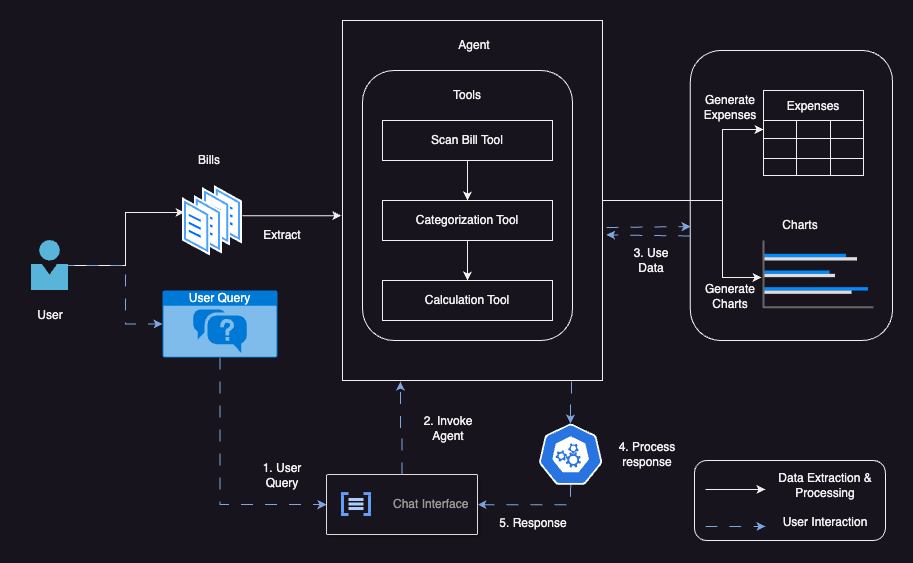

The diagram above was exported from draw.io. Its source (the exported page's mxGraphModel, read from the mxfile embedded in the PNG):
<mxGraphModel dx="1026" dy="658" grid="1" gridSize="10" guides="1" tooltips="1" connect="1" arrows="1" fold="1" page="1" pageScale="1" pageWidth="1100" pageHeight="1700" math="0" shadow="0">
  <root>
    <mxCell id="0" />
    <mxCell id="1" parent="0" />
    <mxCell id="EaKNhL_1otqe2ZDztDZv-64" value="" style="rounded=1;whiteSpace=wrap;html=1;" vertex="1" parent="1">
      <mxGeometry x="678.87" y="130" width="202.13" height="290" as="geometry" />
    </mxCell>
    <mxCell id="EaKNhL_1otqe2ZDztDZv-61" style="edgeStyle=orthogonalEdgeStyle;rounded=0;orthogonalLoop=1;jettySize=auto;html=1;exitX=1;exitY=0.5;exitDx=0;exitDy=0;entryX=0;entryY=0.5;entryDx=0;entryDy=0;" edge="1" parent="1" source="EaKNhL_1otqe2ZDztDZv-37" target="EaKNhL_1otqe2ZDztDZv-16">
      <mxGeometry relative="1" as="geometry">
        <Array as="points">
          <mxPoint x="711" y="280" />
          <mxPoint x="711" y="209" />
        </Array>
      </mxGeometry>
    </mxCell>
    <mxCell id="EaKNhL_1otqe2ZDztDZv-37" value="" style="rounded=0;whiteSpace=wrap;html=1;" vertex="1" parent="1">
      <mxGeometry x="331" y="100" width="260" height="360" as="geometry" />
    </mxCell>
    <mxCell id="EaKNhL_1otqe2ZDztDZv-9" value="" style="rounded=1;whiteSpace=wrap;html=1;" vertex="1" parent="1">
      <mxGeometry x="351" y="150" width="210" height="270" as="geometry" />
    </mxCell>
    <mxCell id="EaKNhL_1otqe2ZDztDZv-5" value="" style="group" vertex="1" connectable="0" parent="1">
      <mxGeometry x="171" y="265" width="53" height="60" as="geometry" />
    </mxCell>
    <mxCell id="EaKNhL_1otqe2ZDztDZv-3" value="" style="image;aspect=fixed;perimeter=ellipsePerimeter;html=1;align=center;shadow=0;dashed=0;spacingTop=3;image=img/lib/active_directory/documents.svg;" vertex="1" parent="EaKNhL_1otqe2ZDztDZv-5">
      <mxGeometry x="20" width="40" height="60.61" as="geometry" />
    </mxCell>
    <mxCell id="EaKNhL_1otqe2ZDztDZv-4" value="" style="image;aspect=fixed;perimeter=ellipsePerimeter;html=1;align=center;shadow=0;dashed=0;spacingTop=3;image=img/lib/active_directory/documents.svg;" vertex="1" parent="EaKNhL_1otqe2ZDztDZv-5">
      <mxGeometry y="10" width="40" height="60.64" as="geometry" />
    </mxCell>
    <mxCell id="EaKNhL_1otqe2ZDztDZv-59" style="edgeStyle=orthogonalEdgeStyle;rounded=0;orthogonalLoop=1;jettySize=auto;html=1;entryX=0.5;entryY=0;entryDx=0;entryDy=0;" edge="1" parent="1" source="EaKNhL_1otqe2ZDztDZv-6" target="EaKNhL_1otqe2ZDztDZv-7">
      <mxGeometry relative="1" as="geometry" />
    </mxCell>
    <mxCell id="EaKNhL_1otqe2ZDztDZv-6" value="Scan Bill Tool" style="rounded=0;whiteSpace=wrap;html=1;" vertex="1" parent="1">
      <mxGeometry x="371" y="200" width="170" height="40" as="geometry" />
    </mxCell>
    <mxCell id="EaKNhL_1otqe2ZDztDZv-60" style="edgeStyle=orthogonalEdgeStyle;rounded=0;orthogonalLoop=1;jettySize=auto;html=1;entryX=0.5;entryY=0;entryDx=0;entryDy=0;" edge="1" parent="1" source="EaKNhL_1otqe2ZDztDZv-7" target="EaKNhL_1otqe2ZDztDZv-8">
      <mxGeometry relative="1" as="geometry" />
    </mxCell>
    <mxCell id="EaKNhL_1otqe2ZDztDZv-7" value="Categorization Tool" style="rounded=0;whiteSpace=wrap;html=1;" vertex="1" parent="1">
      <mxGeometry x="371" y="280" width="170" height="40" as="geometry" />
    </mxCell>
    <mxCell id="EaKNhL_1otqe2ZDztDZv-8" value="Calculation Tool" style="rounded=0;whiteSpace=wrap;html=1;" vertex="1" parent="1">
      <mxGeometry x="371" y="360" width="170" height="40" as="geometry" />
    </mxCell>
    <mxCell id="EaKNhL_1otqe2ZDztDZv-11" value="Tools" style="text;html=1;align=center;verticalAlign=middle;whiteSpace=wrap;rounded=0;" vertex="1" parent="1">
      <mxGeometry x="426" y="160" width="60" height="30" as="geometry" />
    </mxCell>
    <mxCell id="EaKNhL_1otqe2ZDztDZv-68" style="edgeStyle=orthogonalEdgeStyle;rounded=0;orthogonalLoop=1;jettySize=auto;html=1;entryX=0;entryY=0.25;entryDx=0;entryDy=0;" edge="1" parent="1" source="EaKNhL_1otqe2ZDztDZv-14" target="EaKNhL_1otqe2ZDztDZv-4">
      <mxGeometry relative="1" as="geometry" />
    </mxCell>
    <mxCell id="EaKNhL_1otqe2ZDztDZv-69" style="edgeStyle=orthogonalEdgeStyle;rounded=0;orthogonalLoop=1;jettySize=auto;html=1;entryX=0;entryY=0.5;entryDx=0;entryDy=0;entryPerimeter=0;dashed=1;dashPattern=12 12;strokeColor=#7EA6E0;" edge="1" parent="1" target="EaKNhL_1otqe2ZDztDZv-30">
      <mxGeometry relative="1" as="geometry">
        <mxPoint x="51" y="345" as="sourcePoint" />
        <mxPoint x="145" y="404" as="targetPoint" />
        <Array as="points">
          <mxPoint x="114" y="345" />
          <mxPoint x="114" y="404" />
        </Array>
      </mxGeometry>
    </mxCell>
    <mxCell id="EaKNhL_1otqe2ZDztDZv-14" value="" style="image;sketch=0;aspect=fixed;html=1;points=[];align=center;fontSize=12;image=img/lib/mscae/Person.svg;" vertex="1" parent="1">
      <mxGeometry x="20" y="320" width="37" height="50" as="geometry" />
    </mxCell>
    <mxCell id="EaKNhL_1otqe2ZDztDZv-15" value="Expenses" style="shape=table;startSize=30;container=1;collapsible=0;childLayout=tableLayout;strokeColor=default;fontSize=12;" vertex="1" parent="1">
      <mxGeometry x="752" y="170" width="100" height="85" as="geometry" />
    </mxCell>
    <mxCell id="EaKNhL_1otqe2ZDztDZv-16" value="" style="shape=tableRow;horizontal=0;startSize=0;swimlaneHead=0;swimlaneBody=0;strokeColor=inherit;top=0;left=0;bottom=0;right=0;collapsible=0;dropTarget=0;fillColor=none;points=[[0,0.5],[1,0.5]];portConstraint=eastwest;fontSize=16;" vertex="1" parent="EaKNhL_1otqe2ZDztDZv-15">
      <mxGeometry y="30" width="100" height="18" as="geometry" />
    </mxCell>
    <mxCell id="EaKNhL_1otqe2ZDztDZv-17" value="" style="shape=partialRectangle;html=1;whiteSpace=wrap;connectable=0;strokeColor=inherit;overflow=hidden;fillColor=none;top=0;left=0;bottom=0;right=0;pointerEvents=1;fontSize=16;" vertex="1" parent="EaKNhL_1otqe2ZDztDZv-16">
      <mxGeometry width="33" height="18" as="geometry">
        <mxRectangle width="33" height="18" as="alternateBounds" />
      </mxGeometry>
    </mxCell>
    <mxCell id="EaKNhL_1otqe2ZDztDZv-18" value="" style="shape=partialRectangle;html=1;whiteSpace=wrap;connectable=0;strokeColor=inherit;overflow=hidden;fillColor=none;top=0;left=0;bottom=0;right=0;pointerEvents=1;fontSize=16;" vertex="1" parent="EaKNhL_1otqe2ZDztDZv-16">
      <mxGeometry x="33" width="34" height="18" as="geometry">
        <mxRectangle width="34" height="18" as="alternateBounds" />
      </mxGeometry>
    </mxCell>
    <mxCell id="EaKNhL_1otqe2ZDztDZv-19" value="" style="shape=partialRectangle;html=1;whiteSpace=wrap;connectable=0;strokeColor=inherit;overflow=hidden;fillColor=none;top=0;left=0;bottom=0;right=0;pointerEvents=1;fontSize=16;" vertex="1" parent="EaKNhL_1otqe2ZDztDZv-16">
      <mxGeometry x="67" width="33" height="18" as="geometry">
        <mxRectangle width="33" height="18" as="alternateBounds" />
      </mxGeometry>
    </mxCell>
    <mxCell id="EaKNhL_1otqe2ZDztDZv-20" value="" style="shape=tableRow;horizontal=0;startSize=0;swimlaneHead=0;swimlaneBody=0;strokeColor=inherit;top=0;left=0;bottom=0;right=0;collapsible=0;dropTarget=0;fillColor=none;points=[[0,0.5],[1,0.5]];portConstraint=eastwest;fontSize=16;" vertex="1" parent="EaKNhL_1otqe2ZDztDZv-15">
      <mxGeometry y="48" width="100" height="20" as="geometry" />
    </mxCell>
    <mxCell id="EaKNhL_1otqe2ZDztDZv-21" value="" style="shape=partialRectangle;html=1;whiteSpace=wrap;connectable=0;strokeColor=inherit;overflow=hidden;fillColor=none;top=0;left=0;bottom=0;right=0;pointerEvents=1;fontSize=16;" vertex="1" parent="EaKNhL_1otqe2ZDztDZv-20">
      <mxGeometry width="33" height="20" as="geometry">
        <mxRectangle width="33" height="20" as="alternateBounds" />
      </mxGeometry>
    </mxCell>
    <mxCell id="EaKNhL_1otqe2ZDztDZv-22" value="" style="shape=partialRectangle;html=1;whiteSpace=wrap;connectable=0;strokeColor=inherit;overflow=hidden;fillColor=none;top=0;left=0;bottom=0;right=0;pointerEvents=1;fontSize=16;" vertex="1" parent="EaKNhL_1otqe2ZDztDZv-20">
      <mxGeometry x="33" width="34" height="20" as="geometry">
        <mxRectangle width="34" height="20" as="alternateBounds" />
      </mxGeometry>
    </mxCell>
    <mxCell id="EaKNhL_1otqe2ZDztDZv-23" value="" style="shape=partialRectangle;html=1;whiteSpace=wrap;connectable=0;strokeColor=inherit;overflow=hidden;fillColor=none;top=0;left=0;bottom=0;right=0;pointerEvents=1;fontSize=16;" vertex="1" parent="EaKNhL_1otqe2ZDztDZv-20">
      <mxGeometry x="67" width="33" height="20" as="geometry">
        <mxRectangle width="33" height="20" as="alternateBounds" />
      </mxGeometry>
    </mxCell>
    <mxCell id="EaKNhL_1otqe2ZDztDZv-24" value="" style="shape=tableRow;horizontal=0;startSize=0;swimlaneHead=0;swimlaneBody=0;strokeColor=inherit;top=0;left=0;bottom=0;right=0;collapsible=0;dropTarget=0;fillColor=none;points=[[0,0.5],[1,0.5]];portConstraint=eastwest;fontSize=16;" vertex="1" parent="EaKNhL_1otqe2ZDztDZv-15">
      <mxGeometry y="68" width="100" height="17" as="geometry" />
    </mxCell>
    <mxCell id="EaKNhL_1otqe2ZDztDZv-25" value="" style="shape=partialRectangle;html=1;whiteSpace=wrap;connectable=0;strokeColor=inherit;overflow=hidden;fillColor=none;top=0;left=0;bottom=0;right=0;pointerEvents=1;fontSize=16;" vertex="1" parent="EaKNhL_1otqe2ZDztDZv-24">
      <mxGeometry width="33" height="17" as="geometry">
        <mxRectangle width="33" height="17" as="alternateBounds" />
      </mxGeometry>
    </mxCell>
    <mxCell id="EaKNhL_1otqe2ZDztDZv-26" value="" style="shape=partialRectangle;html=1;whiteSpace=wrap;connectable=0;strokeColor=inherit;overflow=hidden;fillColor=none;top=0;left=0;bottom=0;right=0;pointerEvents=1;fontSize=16;" vertex="1" parent="EaKNhL_1otqe2ZDztDZv-24">
      <mxGeometry x="33" width="34" height="17" as="geometry">
        <mxRectangle width="34" height="17" as="alternateBounds" />
      </mxGeometry>
    </mxCell>
    <mxCell id="EaKNhL_1otqe2ZDztDZv-27" value="" style="shape=partialRectangle;html=1;whiteSpace=wrap;connectable=0;strokeColor=inherit;overflow=hidden;fillColor=none;top=0;left=0;bottom=0;right=0;pointerEvents=1;fontSize=16;" vertex="1" parent="EaKNhL_1otqe2ZDztDZv-24">
      <mxGeometry x="67" width="33" height="17" as="geometry">
        <mxRectangle width="33" height="17" as="alternateBounds" />
      </mxGeometry>
    </mxCell>
    <mxCell id="EaKNhL_1otqe2ZDztDZv-28" value="" style="verticalLabelPosition=bottom;shadow=0;dashed=0;align=center;html=1;verticalAlign=top;strokeWidth=1;shape=mxgraph.mockup.graphics.barChart;strokeColor=none;strokeColor2=none;strokeColor3=#666666;fillColor2=#008cff;fillColor3=#dddddd;" vertex="1" parent="1">
      <mxGeometry x="751.99" y="320" width="110" height="66.67" as="geometry" />
    </mxCell>
    <mxCell id="EaKNhL_1otqe2ZDztDZv-65" style="edgeStyle=orthogonalEdgeStyle;rounded=0;orthogonalLoop=1;jettySize=auto;html=1;entryX=0;entryY=0.5;entryDx=0;entryDy=0;exitX=0.5;exitY=1;exitDx=0;exitDy=0;exitPerimeter=0;dashed=1;dashPattern=12 12;strokeColor=#7EA6E0;" edge="1" parent="1" source="EaKNhL_1otqe2ZDztDZv-30" target="EaKNhL_1otqe2ZDztDZv-35">
      <mxGeometry relative="1" as="geometry" />
    </mxCell>
    <mxCell id="EaKNhL_1otqe2ZDztDZv-30" value="User Query" style="html=1;whiteSpace=wrap;strokeColor=none;fillColor=#0079D6;labelPosition=center;verticalLabelPosition=middle;verticalAlign=top;align=center;fontSize=12;outlineConnect=0;spacingTop=-6;fontColor=#FFFFFF;sketch=0;shape=mxgraph.sitemap.faq;" vertex="1" parent="1">
      <mxGeometry x="151" y="370.00000000000006" width="115" height="67.09" as="geometry" />
    </mxCell>
    <mxCell id="EaKNhL_1otqe2ZDztDZv-74" style="edgeStyle=orthogonalEdgeStyle;rounded=0;orthogonalLoop=1;jettySize=auto;html=1;exitX=0.5;exitY=1;exitDx=0;exitDy=0;exitPerimeter=0;entryX=1;entryY=0.5;entryDx=0;entryDy=0;dashed=1;dashPattern=12 12;strokeColor=#7EA6E0;" edge="1" parent="1" source="EaKNhL_1otqe2ZDztDZv-31" target="EaKNhL_1otqe2ZDztDZv-35">
      <mxGeometry relative="1" as="geometry" />
    </mxCell>
    <mxCell id="EaKNhL_1otqe2ZDztDZv-31" value="" style="aspect=fixed;sketch=0;html=1;dashed=0;whitespace=wrap;verticalLabelPosition=bottom;verticalAlign=top;fillColor=#2875E2;strokeColor=#ffffff;points=[[0.005,0.63,0],[0.1,0.2,0],[0.9,0.2,0],[0.5,0,0],[0.995,0.63,0],[0.72,0.99,0],[0.5,1,0],[0.28,0.99,0]];shape=mxgraph.kubernetes.icon2;prIcon=api" vertex="1" parent="1">
      <mxGeometry x="527.25" y="503.12" width="63.75" height="61.2" as="geometry" />
    </mxCell>
    <mxCell id="EaKNhL_1otqe2ZDztDZv-35" value="" style="strokeColor=#dddddd;shadow=1;strokeWidth=1;rounded=1;absoluteArcSize=1;arcSize=2;" vertex="1" parent="1">
      <mxGeometry x="315" y="554.12" width="151" height="60" as="geometry" />
    </mxCell>
    <mxCell id="EaKNhL_1otqe2ZDztDZv-36" value="Chat Interface" style="editableCssRules=.*;html=1;fontColor=#999999;shape=image;verticalLabelPosition=middle;verticalAlign=middle;labelPosition=right;align=left;spacingLeft=20;part=1;points=[];imageAspect=0;image=data:image/svg+xml,(base64 omitted: 724 chars);" vertex="1" parent="EaKNhL_1otqe2ZDztDZv-35">
      <mxGeometry width="30" height="24" relative="1" as="geometry">
        <mxPoint x="15" y="18" as="offset" />
      </mxGeometry>
    </mxCell>
    <mxCell id="EaKNhL_1otqe2ZDztDZv-38" value="Agent" style="text;html=1;align=center;verticalAlign=middle;whiteSpace=wrap;rounded=0;" vertex="1" parent="1">
      <mxGeometry x="433" y="110" width="60" height="30" as="geometry" />
    </mxCell>
    <mxCell id="EaKNhL_1otqe2ZDztDZv-39" style="edgeStyle=orthogonalEdgeStyle;rounded=0;orthogonalLoop=1;jettySize=auto;html=1;entryX=-0.005;entryY=0.542;entryDx=0;entryDy=0;entryPerimeter=0;" edge="1" parent="1" source="EaKNhL_1otqe2ZDztDZv-3" target="EaKNhL_1otqe2ZDztDZv-37">
      <mxGeometry relative="1" as="geometry" />
    </mxCell>
    <mxCell id="EaKNhL_1otqe2ZDztDZv-44" value="Charts" style="text;html=1;align=center;verticalAlign=middle;whiteSpace=wrap;rounded=0;" vertex="1" parent="1">
      <mxGeometry x="759.12" y="290" width="60" height="30" as="geometry" />
    </mxCell>
    <mxCell id="EaKNhL_1otqe2ZDztDZv-46" style="edgeStyle=orthogonalEdgeStyle;rounded=0;orthogonalLoop=1;jettySize=auto;html=1;entryX=0.223;entryY=1.003;entryDx=0;entryDy=0;entryPerimeter=0;dashed=1;dashPattern=12 12;strokeColor=#7EA6E0;" edge="1" parent="1" source="EaKNhL_1otqe2ZDztDZv-35" target="EaKNhL_1otqe2ZDztDZv-37">
      <mxGeometry relative="1" as="geometry">
        <mxPoint x="403.46000000000004" y="460.0000000000001" as="targetPoint" />
      </mxGeometry>
    </mxCell>
    <mxCell id="EaKNhL_1otqe2ZDztDZv-51" value="2. Invoke Agent" style="text;html=1;align=center;verticalAlign=middle;whiteSpace=wrap;rounded=0;" vertex="1" parent="1">
      <mxGeometry x="407" y="492.72" width="60" height="30" as="geometry" />
    </mxCell>
    <mxCell id="EaKNhL_1otqe2ZDztDZv-52" value="Bills" style="text;html=1;align=center;verticalAlign=middle;whiteSpace=wrap;rounded=0;" vertex="1" parent="1">
      <mxGeometry x="167.5" y="225" width="60" height="30" as="geometry" />
    </mxCell>
    <mxCell id="EaKNhL_1otqe2ZDztDZv-53" value="4. Process response" style="text;html=1;align=center;verticalAlign=middle;whiteSpace=wrap;rounded=0;" vertex="1" parent="1">
      <mxGeometry x="591" y="518.72" width="90" height="30" as="geometry" />
    </mxCell>
    <mxCell id="EaKNhL_1otqe2ZDztDZv-56" value="Extract" style="text;html=1;align=center;verticalAlign=middle;whiteSpace=wrap;rounded=0;" vertex="1" parent="1">
      <mxGeometry x="241" y="300" width="60" height="30" as="geometry" />
    </mxCell>
    <mxCell id="EaKNhL_1otqe2ZDztDZv-57" value="Generate Expenses" style="text;html=1;align=center;verticalAlign=middle;whiteSpace=wrap;rounded=0;direction=west;flipV=0;flipH=1;" vertex="1" parent="1">
      <mxGeometry x="678.87" y="172" width="80" height="30" as="geometry" />
    </mxCell>
    <mxCell id="EaKNhL_1otqe2ZDztDZv-58" value="Generate Charts" style="text;html=1;align=center;verticalAlign=middle;whiteSpace=wrap;rounded=0;direction=west;flipV=0;flipH=1;" vertex="1" parent="1">
      <mxGeometry x="678.87" y="361" width="80" height="30" as="geometry" />
    </mxCell>
    <mxCell id="EaKNhL_1otqe2ZDztDZv-62" style="edgeStyle=orthogonalEdgeStyle;rounded=0;orthogonalLoop=1;jettySize=auto;html=1;entryX=-0.018;entryY=0.555;entryDx=0;entryDy=0;entryPerimeter=0;" edge="1" parent="1" source="EaKNhL_1otqe2ZDztDZv-37" target="EaKNhL_1otqe2ZDztDZv-28">
      <mxGeometry relative="1" as="geometry">
        <Array as="points">
          <mxPoint x="711" y="280" />
          <mxPoint x="711" y="357" />
        </Array>
      </mxGeometry>
    </mxCell>
    <mxCell id="EaKNhL_1otqe2ZDztDZv-66" value="" style="endArrow=classic;html=1;rounded=0;exitX=1.015;exitY=0.575;exitDx=0;exitDy=0;exitPerimeter=0;entryX=0.001;entryY=0.607;entryDx=0;entryDy=0;entryPerimeter=0;dashed=1;dashPattern=12 12;strokeColor=#7EA6E0;" edge="1" parent="1" source="EaKNhL_1otqe2ZDztDZv-37" target="EaKNhL_1otqe2ZDztDZv-64">
      <mxGeometry width="50" height="50" relative="1" as="geometry">
        <mxPoint x="605" y="390" as="sourcePoint" />
        <mxPoint x="655" y="340" as="targetPoint" />
      </mxGeometry>
    </mxCell>
    <mxCell id="EaKNhL_1otqe2ZDztDZv-70" value="1. User Query" style="text;html=1;align=center;verticalAlign=middle;whiteSpace=wrap;rounded=0;" vertex="1" parent="1">
      <mxGeometry x="241" y="540" width="60" height="30" as="geometry" />
    </mxCell>
    <mxCell id="EaKNhL_1otqe2ZDztDZv-71" value="3. Use Data" style="text;html=1;align=center;verticalAlign=middle;whiteSpace=wrap;rounded=0;" vertex="1" parent="1">
      <mxGeometry x="610" y="325" width="60" height="30" as="geometry" />
    </mxCell>
    <mxCell id="EaKNhL_1otqe2ZDztDZv-72" value="" style="endArrow=classic;html=1;rounded=0;exitX=1.015;exitY=0.575;exitDx=0;exitDy=0;exitPerimeter=0;entryX=0.001;entryY=0.607;entryDx=0;entryDy=0;entryPerimeter=0;dashed=1;dashPattern=12 12;strokeColor=#7EA6E0;" edge="1" parent="1">
      <mxGeometry width="50" height="50" relative="1" as="geometry">
        <mxPoint x="678.8" y="315.47" as="sourcePoint" />
        <mxPoint x="594.8" y="314.47" as="targetPoint" />
      </mxGeometry>
    </mxCell>
    <mxCell id="EaKNhL_1otqe2ZDztDZv-73" style="edgeStyle=orthogonalEdgeStyle;rounded=0;orthogonalLoop=1;jettySize=auto;html=1;entryX=0.5;entryY=0;entryDx=0;entryDy=0;entryPerimeter=0;dashed=1;dashPattern=12 12;strokeColor=#7EA6E0;exitX=0.881;exitY=1.003;exitDx=0;exitDy=0;exitPerimeter=0;" edge="1" parent="1" source="EaKNhL_1otqe2ZDztDZv-37" target="EaKNhL_1otqe2ZDztDZv-31">
      <mxGeometry relative="1" as="geometry">
        <mxPoint x="560.54" y="455.8800000000002" as="sourcePoint" />
        <mxPoint x="560" y="549.8800000000001" as="targetPoint" />
      </mxGeometry>
    </mxCell>
    <mxCell id="EaKNhL_1otqe2ZDztDZv-75" value="5. Response" style="text;html=1;align=center;verticalAlign=middle;whiteSpace=wrap;rounded=0;" vertex="1" parent="1">
      <mxGeometry x="477" y="588" width="90" height="30" as="geometry" />
    </mxCell>
    <mxCell id="EaKNhL_1otqe2ZDztDZv-76" value="User" style="text;html=1;align=center;verticalAlign=middle;whiteSpace=wrap;rounded=0;" vertex="1" parent="1">
      <mxGeometry x="8.5" y="380" width="60" height="30" as="geometry" />
    </mxCell>
    <mxCell id="EaKNhL_1otqe2ZDztDZv-84" value="" style="group;fillColor=none;" vertex="1" connectable="0" parent="1">
      <mxGeometry x="683" y="540" width="190.88" height="80" as="geometry" />
    </mxCell>
    <mxCell id="EaKNhL_1otqe2ZDztDZv-83" value="" style="rounded=1;whiteSpace=wrap;html=1;" vertex="1" parent="EaKNhL_1otqe2ZDztDZv-84">
      <mxGeometry width="190.88" height="80" as="geometry" />
    </mxCell>
    <mxCell id="EaKNhL_1otqe2ZDztDZv-79" value="" style="endArrow=classic;html=1;rounded=0;" edge="1" parent="EaKNhL_1otqe2ZDztDZv-84">
      <mxGeometry width="50" height="50" relative="1" as="geometry">
        <mxPoint x="10.879999999999995" y="29" as="sourcePoint" />
        <mxPoint x="70.88" y="29" as="targetPoint" />
      </mxGeometry>
    </mxCell>
    <mxCell id="EaKNhL_1otqe2ZDztDZv-80" value="Data Extraction &amp;amp; Processing" style="text;html=1;align=center;verticalAlign=middle;whiteSpace=wrap;rounded=0;" vertex="1" parent="EaKNhL_1otqe2ZDztDZv-84">
      <mxGeometry x="80.88" y="10" width="100" height="30" as="geometry" />
    </mxCell>
    <mxCell id="EaKNhL_1otqe2ZDztDZv-81" value="" style="endArrow=classic;html=1;rounded=0;dashed=1;dashPattern=12 12;strokeColor=#7EA6E0;" edge="1" parent="EaKNhL_1otqe2ZDztDZv-84">
      <mxGeometry width="50" height="50" relative="1" as="geometry">
        <mxPoint x="10.879999999999995" y="66" as="sourcePoint" />
        <mxPoint x="70.88" y="66" as="targetPoint" />
      </mxGeometry>
    </mxCell>
    <mxCell id="EaKNhL_1otqe2ZDztDZv-82" value="User Interaction" style="text;html=1;align=center;verticalAlign=middle;whiteSpace=wrap;rounded=0;" vertex="1" parent="EaKNhL_1otqe2ZDztDZv-84">
      <mxGeometry x="80.88" y="47" width="100" height="30" as="geometry" />
    </mxCell>
  </root>
</mxGraphModel>